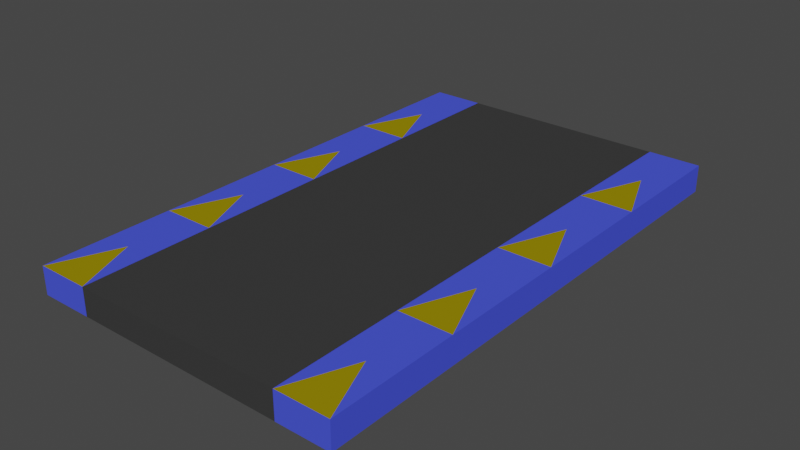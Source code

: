 # Source: Plataforma_recta.blend  (saved by Blender 3.4.6; exported with 4.5.12 LTS)
import bpy
from mathutils import Matrix  # noqa: F401  (used for matrix-valued properties, if any)

bpy.ops.wm.read_factory_settings(use_empty=True)
scene = bpy.context.scene
scene.name = 'Scene'

# ---- collections
col_collection = bpy.data.collections.new('Collection'); scene.collection.children.link(col_collection)

# ---- materials (node trees are filled in below, after node groups)
mat_material_001 = bpy.data.materials.new('Material.001')
mat_material_001.use_transparent_shadow = False
mat_material_002 = bpy.data.materials.new('Material.002')
mat_material_002.use_transparent_shadow = False
mat_material_003 = bpy.data.materials.new('Material.003')
mat_material_003.use_transparent_shadow = False

# ---- material node trees
mat_material_001.use_nodes = True; mat_material_001.node_tree.nodes.clear()
_N = mat_material_001.node_tree.nodes; _L = mat_material_001.node_tree.links
n0 = _N.new('ShaderNodeBsdfPrincipled'); n0.name = 'Principled BSDF'; n0.location = (10, 300)
n0.distribution = 'GGX'
n0.subsurface_method = 'RANDOM_WALK_SKIN'
n0.inputs[0].default_value = (0.04508, 0.04508, 0.04508, 1.0)
n0.inputs[2].default_value = 1.0
n0.inputs[3].default_value = 1.45
n0.inputs[13].default_value = 0.0
n0.inputs[27].default_value = (0.0, 0.0, 0.0, 1.0)
n0.inputs[28].default_value = 1.0
n1 = _N.new('ShaderNodeOutputMaterial'); n1.name = 'Material Output'; n1.location = (300, 300)
_L.new(n0.outputs[0], n1.inputs[0])
n1.is_active_output = True
mat_material_002.use_nodes = True; mat_material_002.node_tree.nodes.clear()
_N = mat_material_002.node_tree.nodes; _L = mat_material_002.node_tree.links
n0 = _N.new('ShaderNodeBsdfPrincipled'); n0.name = 'Principled BSDF'; n0.location = (10, 300)
n0.distribution = 'GGX'
n0.subsurface_method = 'RANDOM_WALK_SKIN'
n0.inputs[0].default_value = (0.06458, 0.08911, 0.8, 1.0)
n0.inputs[2].default_value = 1.0
n0.inputs[3].default_value = 1.45
n0.inputs[13].default_value = 0.0
n0.inputs[27].default_value = (0.0, 0.0, 0.0, 1.0)
n0.inputs[28].default_value = 1.0
n1 = _N.new('ShaderNodeOutputMaterial'); n1.name = 'Material Output'; n1.location = (300, 300)
_L.new(n0.outputs[0], n1.inputs[0])
n1.is_active_output = True
mat_material_003.use_nodes = True; mat_material_003.node_tree.nodes.clear()
_N = mat_material_003.node_tree.nodes; _L = mat_material_003.node_tree.links
n0 = _N.new('ShaderNodeBsdfPrincipled'); n0.name = 'Principled BSDF'; n0.location = (10, 300)
n0.distribution = 'GGX'
n0.subsurface_method = 'RANDOM_WALK_SKIN'
n0.inputs[0].default_value = (0.3016, 0.2362, 0.002332, 1.0)
n0.inputs[2].default_value = 1.0
n0.inputs[3].default_value = 1.45
n0.inputs[13].default_value = 0.0
n0.inputs[27].default_value = (0.0, 0.0, 0.0, 1.0)
n0.inputs[28].default_value = 1.0
n1 = _N.new('ShaderNodeOutputMaterial'); n1.name = 'Material Output'; n1.location = (300, 300)
_L.new(n0.outputs[0], n1.inputs[0])
n1.is_active_output = True

# ---- world
world_world = bpy.data.worlds.new('World'); scene.world = world_world
world_world.use_nodes = True; world_world.node_tree.nodes.clear()
_N = world_world.node_tree.nodes; _L = world_world.node_tree.links
n0 = _N.new('ShaderNodeOutputWorld'); n0.name = 'World Output'; n0.location = (300, 300)
n1 = _N.new('ShaderNodeBackground'); n1.name = 'Background'; n1.location = (10, 300)
n1.inputs[0].default_value = (0.05088, 0.05088, 0.05088, 1.0)
_L.new(n1.outputs[0], n0.inputs[0])
n0.is_active_output = True
world_world.color = (0.05088, 0.05088, 0.05088)
world_world.use_sun_shadow = False
world_world.sun_shadow_jitter_overblur = 0.0

# ---- meshes
me_plane_002 = bpy.data.meshes.new('Plane.002')
me_plane_002.from_pydata([(-1.0, 4.387, 0.0), (2.009, 4.387, 0.0), (-1.0, 4.387, 0.2598), (2.009, 4.387, 0.2598), (2.009, -0.5594, 0.2598), (2.009, -0.5594, 0.0), (-1.0, -0.5594, 0.0), (-1.0, -0.5594, 0.2598), (-0.4984, 4.387, 0.0), (0.003112, 4.387, 0.0), (0.5047, 4.387, 0.0), (1.006, 4.387, 0.0), (1.508, 4.387, 0.0), (-0.4984, 4.387, 0.2598), (0.003112, 4.387, 0.2598), (0.5047, 4.387, 0.2598), (1.006, 4.387, 0.2598), (1.508, 4.387, 0.2598), (-0.4984, -0.5594, 0.0), (0.003112, -0.5594, 0.0), (0.5047, -0.5594, 0.0), (1.006, -0.5594, 0.0), (1.508, -0.5594, 0.0), (-0.4984, -0.5594, 0.2598), (0.003112, -0.5594, 0.2598), (0.5047, -0.5594, 0.2598), (1.006, -0.5594, 0.2598), (1.508, -0.5594, 0.2598), (2.009, 3.769, 0.0), (2.009, 3.151, 0.0), (2.009, 2.532, 0.0), (2.009, 1.914, 0.0), (2.009, 1.296, 0.0), (2.009, 0.6773, 0.0), (2.009, 0.05892, 0.0), (-1.0, 0.05892, 0.0), (-1.0, 0.6773, 0.0), (-1.0, 1.296, 0.0), (-1.0, 1.914, 0.0), (-1.0, 2.532, 0.0), (-1.0, 3.151, 0.0), (-1.0, 3.769, 0.0), (2.009, 3.769, 0.2598), (2.009, 3.151, 0.2598), (2.009, 2.532, 0.2598), (2.009, 1.914, 0.2598), (2.009, 1.296, 0.2598), (2.009, 0.6773, 0.2598), (2.009, 0.05892, 0.2598), (-1.0, 3.769, 0.2598), (-1.0, 3.151, 0.2598), (-1.0, 2.532, 0.2598), (-1.0, 1.914, 0.2598), (-1.0, 1.296, 0.2598), (-1.0, 0.6773, 0.2598), (-1.0, 0.05892, 0.2598), (1.508, 3.769, 0.2598), (1.508, 3.151, 0.2598), (1.508, 2.532, 0.2598), (1.508, 1.914, 0.2598), (1.508, 1.296, 0.2598), (1.508, 0.6773, 0.2598), (1.508, 0.05892, 0.2598), (1.006, 3.769, 0.2598), (1.006, 3.151, 0.2598), (1.006, 2.532, 0.2598), (1.006, 1.914, 0.2598), (1.006, 1.296, 0.2598), (1.006, 0.6773, 0.2598), (1.006, 0.05892, 0.2598), (0.5047, 3.769, 0.2598), (0.5047, 3.151, 0.2598), (0.5047, 2.532, 0.2598), (0.5047, 1.914, 0.2598), (0.5047, 1.296, 0.2598), (0.5047, 0.6773, 0.2598), (0.5047, 0.05892, 0.2598), (0.003112, 3.769, 0.2598), (0.003112, 3.151, 0.2598), (0.003112, 2.532, 0.2598), (0.003112, 1.914, 0.2598), (0.003112, 1.296, 0.2598), (0.003112, 0.6773, 0.2598), (0.003112, 0.05892, 0.2598), (-0.4984, 3.769, 0.2598), (-0.4984, 3.151, 0.2598), (-0.4984, 2.532, 0.2598), (-0.4984, 1.914, 0.2598), (-0.4984, 1.296, 0.2598), (-0.4984, 0.6773, 0.2598), (-0.4984, 0.05892, 0.2598), (-0.4984, 3.769, 0.0), (-0.4984, 3.151, 0.0), (-0.4984, 2.532, 0.0), (-0.4984, 1.914, 0.0), (-0.4984, 1.296, 0.0), (-0.4984, 0.6773, 0.0), (-0.4984, 0.05892, 0.0), (0.003112, 3.769, 0.0), (0.003112, 3.151, 0.0), (0.003112, 2.532, 0.0), (0.003112, 1.914, 0.0), (0.003112, 1.296, 0.0), (0.003112, 0.6773, 0.0), (0.003112, 0.05892, 0.0), (0.5047, 3.769, 0.0), (0.5047, 3.151, 0.0), (0.5047, 2.532, 0.0), (0.5047, 1.914, 0.0), (0.5047, 1.296, 0.0), (0.5047, 0.6773, 0.0), (0.5047, 0.05892, 0.0), (1.006, 3.769, 0.0), (1.006, 3.151, 0.0), (1.006, 2.532, 0.0), (1.006, 1.914, 0.0), (1.006, 1.296, 0.0), (1.006, 0.6773, 0.0), (1.006, 0.05892, 0.0), (1.508, 3.769, 0.0), (1.508, 3.151, 0.0), (1.508, 2.532, 0.0), (1.508, 1.914, 0.0), (1.508, 1.296, 0.0), (1.508, 0.6773, 0.0), (1.508, 0.05892, 0.0), (1.759, 4.387, 0.0), (1.759, 4.387, 0.2598), (1.759, -0.5594, 0.0), (1.759, -0.5594, 0.2598), (1.759, 3.769, 0.2598), (1.759, 3.151, 0.2598), (1.759, 2.532, 0.2598), (1.759, 1.914, 0.2598), (1.759, 1.296, 0.2598), (1.759, 0.6773, 0.2598), (1.759, 0.05892, 0.2598), (1.759, 3.769, 0.0), (1.759, 3.151, 0.0), (1.759, 2.532, 0.0), (1.759, 1.914, 0.0), (1.759, 1.296, 0.0), (1.759, 0.6773, 0.0), (1.759, 0.05892, 0.0), (-0.7492, 4.387, 0.0), (-0.7492, 4.387, 0.2598), (-0.7492, -0.5594, 0.0), (-0.7492, -0.5594, 0.2598), (-0.7492, 3.769, 0.0), (-0.7492, 3.151, 0.0), (-0.7492, 2.532, 0.0), (-0.7492, 1.914, 0.0), (-0.7492, 1.296, 0.0), (-0.7492, 0.6773, 0.0), (-0.7492, 0.05892, 0.0), (-0.7492, 3.769, 0.2598), (-0.7492, 3.151, 0.2598), (-0.7492, 2.532, 0.2598), (-0.7492, 1.914, 0.2598), (-0.7492, 1.296, 0.2598), (-0.7492, 0.6773, 0.2598), (-0.7492, 0.05892, 0.2598)], [], [(126, 127, 3, 1), (128, 5, 4, 129), (143, 5, 128), (34, 48, 4, 5), (161, 55, 7), (55, 35, 6, 7), (136, 62, 27), (62, 69, 26, 27), (69, 76, 25, 26), (76, 83, 24, 25), (83, 90, 23, 24), (154, 97, 18), (97, 104, 19, 18), (104, 111, 20, 19), (111, 118, 21, 20), (118, 125, 22, 21), (146, 18, 23, 147), (18, 19, 24, 23), (19, 20, 25, 24), (20, 21, 26, 25), (21, 22, 27, 26), (144, 145, 13, 8), (8, 13, 14, 9), (9, 14, 15, 10), (10, 15, 16, 11), (11, 16, 17, 12), (11, 12, 119, 112), (112, 119, 120, 113), (113, 120, 121, 114), (114, 121, 122, 115), (115, 122, 123, 116), (116, 123, 124, 117), (117, 124, 125, 118), (10, 11, 112, 105), (105, 112, 113, 106), (106, 113, 114, 107), (107, 114, 115, 108), (108, 115, 116, 109), (109, 116, 117, 110), (110, 117, 118, 111), (9, 10, 105, 98), (98, 105, 106, 99), (99, 106, 107, 100), (100, 107, 108, 101), (101, 108, 109, 102), (102, 109, 110, 103), (103, 110, 111, 104), (8, 9, 98, 91), (91, 98, 99, 92), (92, 99, 100, 93), (93, 100, 101, 94), (94, 101, 102, 95), (95, 102, 103, 96), (96, 103, 104, 97), (144, 8, 91, 148), (148, 92, 149), (149, 92, 93, 150), (150, 93, 94), (151, 94, 95, 152), (152, 95, 96), (153, 96, 97, 154), (14, 13, 84, 77), (77, 84, 85, 78), (78, 85, 86, 79), (79, 86, 87, 80), (80, 87, 88, 81), (81, 88, 89, 82), (82, 89, 90, 83), (15, 14, 77, 70), (70, 77, 78, 71), (71, 78, 79, 72), (72, 79, 80, 73), (73, 80, 81, 74), (74, 81, 82, 75), (75, 82, 83, 76), (16, 15, 70, 63), (63, 70, 71, 64), (64, 71, 72, 65), (65, 72, 73, 66), (66, 73, 74, 67), (67, 74, 75, 68), (68, 75, 76, 69), (17, 16, 63, 56), (56, 63, 64, 57), (57, 64, 65, 58), (58, 65, 66, 59), (59, 66, 67, 60), (60, 67, 68, 61), (61, 68, 69, 62), (127, 17, 56, 130), (130, 56, 57), (131, 57, 58, 132), (132, 59, 133), (133, 59, 60, 134), (134, 61, 135), (135, 61, 62, 136), (2, 0, 41, 49), (49, 41, 40, 50), (50, 40, 39, 51), (51, 39, 38, 52), (52, 38, 37, 53), (53, 37, 36, 54), (54, 36, 35, 55), (145, 2, 49, 155), (155, 50, 156), (156, 50, 51, 157), (157, 51, 52), (158, 52, 53, 159), (159, 54, 160), (160, 54, 55, 161), (1, 3, 42, 28), (28, 42, 43, 29), (29, 43, 44, 30), (30, 44, 45, 31), (31, 45, 46, 32), (32, 46, 47, 33), (33, 47, 48, 34), (126, 1, 28, 137), (137, 29, 138), (138, 29, 30, 139), (139, 31, 140), (140, 31, 32, 141), (141, 32, 33), (142, 33, 34, 143), (124, 142, 143, 125), (123, 141, 124), (122, 140, 141, 123), (121, 139, 122), (120, 138, 139, 121), (119, 137, 120), (12, 126, 137, 119), (47, 135, 136, 48), (46, 134, 47), (45, 133, 134, 46), (44, 132, 45), (43, 131, 132, 44), (42, 130, 43), (3, 127, 130, 42), (48, 136, 4), (125, 143, 22), (22, 128, 129, 27), (12, 17, 127, 126), (89, 160, 161, 90), (88, 159, 89), (87, 158, 159, 88), (86, 157, 87), (85, 156, 157, 86), (84, 155, 85), (13, 145, 155, 84), (36, 153, 154, 35), (37, 152, 36), (38, 151, 152, 37), (39, 150, 38), (40, 149, 150, 39), (41, 148, 40), (0, 144, 148, 41), (0, 2, 145, 144), (6, 146, 147, 7), (35, 154, 6), (90, 161, 23), (43, 130, 131), (57, 131, 130), (50, 155, 49), (85, 155, 156), (59, 132, 58), (45, 132, 133), (61, 134, 60), (47, 134, 135), (4, 136, 129), (27, 129, 136), (23, 161, 147), (7, 147, 161), (54, 159, 53), (89, 159, 160), (87, 157, 158), (52, 158, 157), (29, 137, 28), (120, 137, 138), (31, 139, 30), (122, 139, 140), (124, 141, 142), (33, 142, 141), (5, 143, 34), (22, 143, 128), (6, 154, 146), (18, 146, 154), (36, 152, 153), (96, 153, 152), (38, 150, 151), (94, 151, 150), (92, 148, 91), (40, 148, 149)])
me_plane_002.polygons.foreach_set('material_index', [1, 1, 2, 1, 1, 1, 1, 0, 0, 0, 0, 1, 0, 0, 0, 0, 1, 0, 0, 0, 0, 1, 0, 0, 0, 0, 0, 0, 0, 0, 0, 0, 0, 0, 0, 0, 0, 0, 0, 0, 0, 0, 0, 0, 0, 0, 0, 0, 0, 0, 0, 0, 0, 0, 1, 2, 1, 1, 1, 1, 1, 0, 0, 0, 0, 0, 0, 0, 0, 0, 0, 0, 0, 0, 0, 0, 0, 0, 0, 0, 0, 0, 0, 0, 0, 0, 0, 0, 0, 1, 1, 1, 2, 1, 2, 1, 1, 1, 1, 1, 1, 1, 1, 1, 2, 1, 1, 1, 2, 1, 1, 1, 1, 1, 1, 1, 1, 1, 2, 1, 2, 1, 1, 1, 1, 1, 1, 1, 1, 1, 1, 1, 1, 1, 1, 1, 1, 1, 1, 1, 1, 1, 1, 1, 1, 1, 1, 1, 1, 1, 1, 1, 1, 1, 1, 1, 1, 1, 1, 1, 2, 2, 1, 2, 1, 2, 1, 2, 2, 2, 2, 2, 1, 2, 2, 2, 1, 2, 1, 2, 2, 2, 1, 2, 2, 2, 2, 2, 2, 2, 1, 2])
_uv = me_plane_002.uv_layers.new(name='UVMap')
_uv.uv.foreach_set('vector', [0.9167, 0.0, 0.9167, 0.0, 1.0, 0.0, 1.0, 0.0, 0.9167, 0.0, 1.0, 0.0, 1.0, 0.0, 0.9167, 0.0, 0.9167, 0.0, 1.0, 0.0, 0.9167, 0.0, 1.0, 0.0, 1.0, 0.0, 1.0, 0.0, 1.0, 0.0, 0.08333, 0.0, 0.0, 0.0, 0.0, 0.0, 0.0, 0.0, 0.0, 0.0, 0.0, 0.0, 0.0, 0.0, 0.9167, 0.0, 0.8333, 0.0, 0.8333, 0.0, 0.8333, 0.0, 0.6667, 0.0, 0.6667, 0.0, 0.8333, 0.0, 0.6667, 0.0, 0.5, 0.0, 0.5, 0.0, 0.6667, 0.0, 0.5, 0.0, 0.3333, 0.0, 0.3333, 0.0, 0.5, 0.0, 0.3333, 0.0, 0.1667, 0.0, 0.1667, 0.0, 0.3333, 0.0, 0.08333, 0.0, 0.1667, 0.0, 0.1667, 0.0, 0.1667, 0.0, 0.3333, 0.0, 0.3333, 0.0, 0.1667, 0.0, 0.3333, 0.0, 0.5, 0.0, 0.5, 0.0, 0.3333, 0.0, 0.5, 0.0, 0.6667, 0.0, 0.6667, 0.0, 0.5, 0.0, 0.6667, 0.0, 0.8333, 0.0, 0.8333, 0.0, 0.6667, 0.0, 0.08333, 0.0, 0.1667, 0.0, 0.1667, 0.0, 0.08333, 0.0, 0.1667, 0.0, 0.3333, 0.0, 0.3333, 0.0, 0.1667, 0.0, 0.3333, 0.0, 0.5, 0.0, 0.5, 0.0, 0.3333, 0.0, 0.5, 0.0, 0.6667, 0.0, 0.6667, 0.0, 0.5, 0.0, 0.6667, 0.0, 0.8333, 0.0, 0.8333, 0.0, 0.6667, 0.0, 0.08333, 0.0, 0.08333, 0.0, 0.1667, 0.0, 0.1667, 0.0, 0.1667, 0.0, 0.1667, 0.0, 0.3333, 0.0, 0.3333, 0.0, 0.3333, 0.0, 0.3333, 0.0, 0.5, 0.0, 0.5, 0.0, 0.5, 0.0, 0.5, 0.0, 0.6667, 0.0, 0.6667, 0.0, 0.6667, 0.0, 0.6667, 0.0, 0.8333, 0.0, 0.8333, 0.0, 0.6667, 0.0, 0.8333, 0.0, 0.8333, 0.0, 0.6667, 0.0, 0.6667, 0.0, 0.8333, 0.0, 0.8333, 0.0, 0.6667, 0.0, 0.6667, 0.0, 0.8333, 0.0, 0.8333, 0.0, 0.6667, 0.0, 0.6667, 0.0, 0.8333, 0.0, 0.8333, 0.0, 0.6667, 0.0, 0.6667, 0.0, 0.8333, 0.0, 0.8333, 0.0, 0.6667, 0.0, 0.6667, 0.0, 0.8333, 0.0, 0.8333, 0.0, 0.6667, 0.0, 0.6667, 0.0, 0.8333, 0.0, 0.8333, 0.0, 0.6667, 0.0, 0.5, 0.0, 0.6667, 0.0, 0.6667, 0.0, 0.5, 0.0, 0.5, 0.0, 0.6667, 0.0, 0.6667, 0.0, 0.5, 0.0, 0.5, 0.0, 0.6667, 0.0, 0.6667, 0.0, 0.5, 0.0, 0.5, 0.0, 0.6667, 0.0, 0.6667, 0.0, 0.5, 0.0, 0.5, 0.0, 0.6667, 0.0, 0.6667, 0.0, 0.5, 0.0, 0.5, 0.0, 0.6667, 0.0, 0.6667, 0.0, 0.5, 0.0, 0.5, 0.0, 0.6667, 0.0, 0.6667, 0.0, 0.5, 0.0, 0.3333, 0.0, 0.5, 0.0, 0.5, 0.0, 0.3333, 0.0, 0.3333, 0.0, 0.5, 0.0, 0.5, 0.0, 0.3333, 0.0, 0.3333, 0.0, 0.5, 0.0, 0.5, 0.0, 0.3333, 0.0, 0.3333, 0.0, 0.5, 0.0, 0.5, 0.0, 0.3333, 0.0, 0.3333, 0.0, 0.5, 0.0, 0.5, 0.0, 0.3333, 0.0, 0.3333, 0.0, 0.5, 0.0, 0.5, 0.0, 0.3333, 0.0, 0.3333, 0.0, 0.5, 0.0, 0.5, 0.0, 0.3333, 0.0, 0.1667, 0.0, 0.3333, 0.0, 0.3333, 0.0, 0.1667, 0.0, 0.1667, 0.0, 0.3333, 0.0, 0.3333, 0.0, 0.1667, 0.0, 0.1667, 0.0, 0.3333, 0.0, 0.3333, 0.0, 0.1667, 0.0, 0.1667, 0.0, 0.3333, 0.0, 0.3333, 0.0, 0.1667, 0.0, 0.1667, 0.0, 0.3333, 0.0, 0.3333, 0.0, 0.1667, 0.0, 0.1667, 0.0, 0.3333, 0.0, 0.3333, 0.0, 0.1667, 0.0, 0.1667, 0.0, 0.3333, 0.0, 0.3333, 0.0, 0.1667, 0.0, 0.08333, 0.0, 0.1667, 0.0, 0.1667, 0.0, 0.08333, 0.0, 0.08333, 0.0, 0.1667, 0.0, 0.08333, 0.0, 0.08333, 0.0, 0.1667, 0.0, 0.1667, 0.0, 0.08333, 0.0, 0.08333, 0.0, 0.1667, 0.0, 0.1667, 0.0, 0.08333, 0.0, 0.1667, 0.0, 0.1667, 0.0, 0.08333, 0.0, 0.08333, 0.0, 0.1667, 0.0, 0.1667, 0.0, 0.08333, 0.0, 0.1667, 0.0, 0.1667, 0.0, 0.08333, 0.0, 0.3333, 0.0, 0.1667, 0.0, 0.1667, 0.0, 0.3333, 0.0, 0.3333, 0.0, 0.1667, 0.0, 0.1667, 0.0, 0.3333, 0.0, 0.3333, 0.0, 0.1667, 0.0, 0.1667, 0.0, 0.3333, 0.0, 0.3333, 0.0, 0.1667, 0.0, 0.1667, 0.0, 0.3333, 0.0, 0.3333, 0.0, 0.1667, 0.0, 0.1667, 0.0, 0.3333, 0.0, 0.3333, 0.0, 0.1667, 0.0, 0.1667, 0.0, 0.3333, 0.0, 0.3333, 0.0, 0.1667, 0.0, 0.1667, 0.0, 0.3333, 0.0, 0.5, 0.0, 0.3333, 0.0, 0.3333, 0.0, 0.5, 0.0, 0.5, 0.0, 0.3333, 0.0, 0.3333, 0.0, 0.5, 0.0, 0.5, 0.0, 0.3333, 0.0, 0.3333, 0.0, 0.5, 0.0, 0.5, 0.0, 0.3333, 0.0, 0.3333, 0.0, 0.5, 0.0, 0.5, 0.0, 0.3333, 0.0, 0.3333, 0.0, 0.5, 0.0, 0.5, 0.0, 0.3333, 0.0, 0.3333, 0.0, 0.5, 0.0, 0.5, 0.0, 0.3333, 0.0, 0.3333, 0.0, 0.5, 0.0, 0.6667, 0.0, 0.5, 0.0, 0.5, 0.0, 0.6667, 0.0, 0.6667, 0.0, 0.5, 0.0, 0.5, 0.0, 0.6667, 0.0, 0.6667, 0.0, 0.5, 0.0, 0.5, 0.0, 0.6667, 0.0, 0.6667, 0.0, 0.5, 0.0, 0.5, 0.0, 0.6667, 0.0, 0.6667, 0.0, 0.5, 0.0, 0.5, 0.0, 0.6667, 0.0, 0.6667, 0.0, 0.5, 0.0, 0.5, 0.0, 0.6667, 0.0, 0.6667, 0.0, 0.5, 0.0, 0.5, 0.0, 0.6667, 0.0, 0.8333, 0.0, 0.6667, 0.0, 0.6667, 0.0, 0.8333, 0.0, 0.8333, 0.0, 0.6667, 0.0, 0.6667, 0.0, 0.8333, 0.0, 0.8333, 0.0, 0.6667, 0.0, 0.6667, 0.0, 0.8333, 0.0, 0.8333, 0.0, 0.6667, 0.0, 0.6667, 0.0, 0.8333, 0.0, 0.8333, 0.0, 0.6667, 0.0, 0.6667, 0.0, 0.8333, 0.0, 0.8333, 0.0, 0.6667, 0.0, 0.6667, 0.0, 0.8333, 0.0, 0.8333, 0.0, 0.6667, 0.0, 0.6667, 0.0, 0.8333, 0.0, 0.9167, 0.0, 0.8333, 0.0, 0.8333, 0.0, 0.9167, 0.0, 0.9167, 0.0, 0.8333, 0.0, 0.8333, 0.0, 0.9167, 0.0, 0.8333, 0.0, 0.8333, 0.0, 0.9167, 0.0, 0.9167, 0.0, 0.8333, 0.0, 0.9167, 0.0, 0.9167, 0.0, 0.8333, 0.0, 0.8333, 0.0, 0.9167, 0.0, 0.9167, 0.0, 0.8333, 0.0, 0.9167, 0.0, 0.9167, 0.0, 0.8333, 0.0, 0.8333, 0.0, 0.9167, 0.0, 0.0, 0.0, 0.0, 0.0, 0.0, 0.0, 0.0, 0.0, 0.0, 0.0, 0.0, 0.0, 0.0, 0.0, 0.0, 0.0, 0.0, 0.0, 0.0, 0.0, 0.0, 0.0, 0.0, 0.0, 0.0, 0.0, 0.0, 0.0, 0.0, 0.0, 0.0, 0.0, 0.0, 0.0, 0.0, 0.0, 0.0, 0.0, 0.0, 0.0, 0.0, 0.0, 0.0, 0.0, 0.0, 0.0, 0.0, 0.0, 0.0, 0.0, 0.0, 0.0, 0.0, 0.0, 0.0, 0.0, 0.08333, 0.0, 0.0, 0.0, 0.0, 0.0, 0.08333, 0.0, 0.08333, 0.0, 0.0, 0.0, 0.08333, 0.0, 0.08333, 0.0, 0.0, 0.0, 0.0, 0.0, 0.08333, 0.0, 0.08333, 0.0, 0.0, 0.0, 0.0, 0.0, 0.08333, 0.0, 0.0, 0.0, 0.0, 0.0, 0.08333, 0.0, 0.08333, 0.0, 0.0, 0.0, 0.08333, 0.0, 0.08333, 0.0, 0.0, 0.0, 0.0, 0.0, 0.08333, 0.0, 1.0, 0.0, 1.0, 0.0, 1.0, 0.0, 1.0, 0.0, 1.0, 0.0, 1.0, 0.0, 1.0, 0.0, 1.0, 0.0, 1.0, 0.0, 1.0, 0.0, 1.0, 0.0, 1.0, 0.0, 1.0, 0.0, 1.0, 0.0, 1.0, 0.0, 1.0, 0.0, 1.0, 0.0, 1.0, 0.0, 1.0, 0.0, 1.0, 0.0, 1.0, 0.0, 1.0, 0.0, 1.0, 0.0, 1.0, 0.0, 1.0, 0.0, 1.0, 0.0, 1.0, 0.0, 1.0, 0.0, 0.9167, 0.0, 1.0, 0.0, 1.0, 0.0, 0.9167, 0.0, 0.9167, 0.0, 1.0, 0.0, 0.9167, 0.0, 0.9167, 0.0, 1.0, 0.0, 1.0, 0.0, 0.9167, 0.0, 0.9167, 0.0, 1.0, 0.0, 0.9167, 0.0, 0.9167, 0.0, 1.0, 0.0, 1.0, 0.0, 0.9167, 0.0, 0.9167, 0.0, 1.0, 0.0, 1.0, 0.0, 0.9167, 0.0, 1.0, 0.0, 1.0, 0.0, 0.9167, 0.0, 0.8333, 0.0, 0.9167, 0.0, 0.9167, 0.0, 0.8333, 0.0, 0.8333, 0.0, 0.9167, 0.0, 0.8333, 0.0, 0.8333, 0.0, 0.9167, 0.0, 0.9167, 0.0, 0.8333, 0.0, 0.8333, 0.0, 0.9167, 0.0, 0.8333, 0.0, 0.8333, 0.0, 0.9167, 0.0, 0.9167, 0.0, 0.8333, 0.0, 0.8333, 0.0, 0.9167, 0.0, 0.8333, 0.0, 0.8333, 0.0, 0.9167, 0.0, 0.9167, 0.0, 0.8333, 0.0, 1.0, 0.0, 0.9167, 0.0, 0.9167, 0.0, 1.0, 0.0, 1.0, 0.0, 0.9167, 0.0, 1.0, 0.0, 1.0, 0.0, 0.9167, 0.0, 0.9167, 0.0, 1.0, 0.0, 1.0, 0.0, 0.9167, 0.0, 1.0, 0.0, 1.0, 0.0, 0.9167, 0.0, 0.9167, 0.0, 1.0, 0.0, 1.0, 0.0, 0.9167, 0.0, 1.0, 0.0, 1.0, 0.0, 0.9167, 0.0, 0.9167, 0.0, 1.0, 0.0, 1.0, 0.0, 0.9167, 0.0, 1.0, 0.0, 0.8333, 0.0, 0.9167, 0.0, 0.8333, 0.0, 0.8333, 0.0, 0.9167, 0.0, 0.9167, 0.0, 0.8333, 0.0, 0.8333, 0.0, 0.8333, 0.0, 0.9167, 0.0, 0.9167, 0.0, 0.1667, 0.0, 0.08333, 0.0, 0.08333, 0.0, 0.1667, 0.0, 0.1667, 0.0, 0.08333, 0.0, 0.1667, 0.0, 0.1667, 0.0, 0.08333, 0.0, 0.08333, 0.0, 0.1667, 0.0, 0.1667, 0.0, 0.08333, 0.0, 0.1667, 0.0, 0.1667, 0.0, 0.08333, 0.0, 0.08333, 0.0, 0.1667, 0.0, 0.1667, 0.0, 0.08333, 0.0, 0.1667, 0.0, 0.1667, 0.0, 0.08333, 0.0, 0.08333, 0.0, 0.1667, 0.0, 0.0, 0.0, 0.08333, 0.0, 0.08333, 0.0, 0.0, 0.0, 0.0, 0.0, 0.08333, 0.0, 0.0, 0.0, 0.0, 0.0, 0.08333, 0.0, 0.08333, 0.0, 0.0, 0.0, 0.0, 0.0, 0.08333, 0.0, 0.0, 0.0, 0.0, 0.0, 0.08333, 0.0, 0.08333, 0.0, 0.0, 0.0, 0.0, 0.0, 0.08333, 0.0, 0.0, 0.0, 0.0, 0.0, 0.08333, 0.0, 0.08333, 0.0, 0.0, 0.0, 0.0, 0.0, 0.0, 0.0, 0.08333, 0.0, 0.08333, 0.0, 0.0, 0.0, 0.08333, 0.0, 0.08333, 0.0, 0.0, 0.0, 0.0, 0.0, 0.08333, 0.0, 0.0, 0.0, 0.1667, 0.0, 0.08333, 0.0, 0.1667, 0.0, 1.0, 0.0, 0.9167, 0.0, 0.9167, 0.0, 0.8333, 0.0, 0.9167, 0.0, 0.9167, 0.0, 0.0, 0.0, 0.08333, 0.0, 0.0, 0.0, 0.1667, 0.0, 0.08333, 0.0, 0.08333, 0.0, 0.8333, 0.0, 0.9167, 0.0, 0.8333, 0.0, 1.0, 0.0, 0.9167, 0.0, 0.9167, 0.0, 0.8333, 0.0, 0.9167, 0.0, 0.8333, 0.0, 1.0, 0.0, 0.9167, 0.0, 0.9167, 0.0, 1.0, 0.0, 0.9167, 0.0, 0.9167, 0.0, 0.8333, 0.0, 0.9167, 0.0, 0.9167, 0.0, 0.1667, 0.0, 0.08333, 0.0, 0.08333, 0.0, 0.0, 0.0, 0.08333, 0.0, 0.08333, 0.0, 0.0, 0.0, 0.08333, 0.0, 0.0, 0.0, 0.1667, 0.0, 0.08333, 0.0, 0.08333, 0.0, 0.1667, 0.0, 0.08333, 0.0, 0.08333, 0.0, 0.0, 0.0, 0.08333, 0.0, 0.08333, 0.0, 1.0, 0.0, 0.9167, 0.0, 1.0, 0.0, 0.8333, 0.0, 0.9167, 0.0, 0.9167, 0.0, 1.0, 0.0, 0.9167, 0.0, 1.0, 0.0, 0.8333, 0.0, 0.9167, 0.0, 0.9167, 0.0, 0.8333, 0.0, 0.9167, 0.0, 0.9167, 0.0, 1.0, 0.0, 0.9167, 0.0, 0.9167, 0.0, 1.0, 0.0, 0.9167, 0.0, 1.0, 0.0, 0.8333, 0.0, 0.9167, 0.0, 0.9167, 0.0, 0.0, 0.0, 0.08333, 0.0, 0.08333, 0.0, 0.1667, 0.0, 0.08333, 0.0, 0.08333, 0.0, 0.0, 0.0, 0.08333, 0.0, 0.08333, 0.0, 0.1667, 0.0, 0.08333, 0.0, 0.08333, 0.0, 0.0, 0.0, 0.08333, 0.0, 0.08333, 0.0, 0.1667, 0.0, 0.08333, 0.0, 0.08333, 0.0, 0.1667, 0.0, 0.08333, 0.0, 0.1667, 0.0, 0.0, 0.0, 0.08333, 0.0, 0.08333, 0.0])
me_plane_002.materials.append(mat_material_001)
me_plane_002.materials.append(mat_material_002)
me_plane_002.materials.append(mat_material_003)
me_plane_002.update()

# ---- objects
ob_plane_001 = bpy.data.objects.new('Plane.001', me_plane_002)

# ---- transforms, parenting, visibility, modifiers, constraints
ob_plane_001.location = (0.0, -2.327, 0.0)

# ---- collection membership
col_collection.objects.link(ob_plane_001)

# ---- scene / render settings (as saved in the file)
scene.frame_start = 1; scene.frame_end = 250; scene.frame_set(1)
scene.render.engine = 'BLENDER_EEVEE_NEXT'
scene.cycles.sampling_pattern = 'TABULATED_SOBOL'
scene.cycles.use_light_tree = False
scene.view_settings.view_transform = 'Filmic'
bpy.context.view_layer.update()

# ---- added for rendering (the .blend has no active camera and no usable light): camera, sun
cam_auto = bpy.data.cameras.new('AutoCamera')
cam_auto.lens = 50.0
cam_auto.sensor_width = 36.0
cam_auto.clip_end = 1000.0
ob_auto_camera = bpy.data.objects.new('AutoCamera', cam_auto)
scene.collection.objects.link(ob_auto_camera)
ob_auto_camera.location = (5.86727, -6.8483, 4.41997)
ob_auto_camera.rotation_euler = (1.09748, -7.21219e-08, 0.694738)
scene.camera = ob_auto_camera
light_auto_sun = bpy.data.lights.new('AutoSun', 'SUN')
light_auto_sun.energy = 3.0
light_auto_sun.angle = 0.0523599
ob_auto_sun = bpy.data.objects.new('AutoSun', light_auto_sun)
scene.collection.objects.link(ob_auto_sun)
ob_auto_sun.rotation_euler = (0.872665, 0.174533, 0.523599)
bpy.context.view_layer.update()
